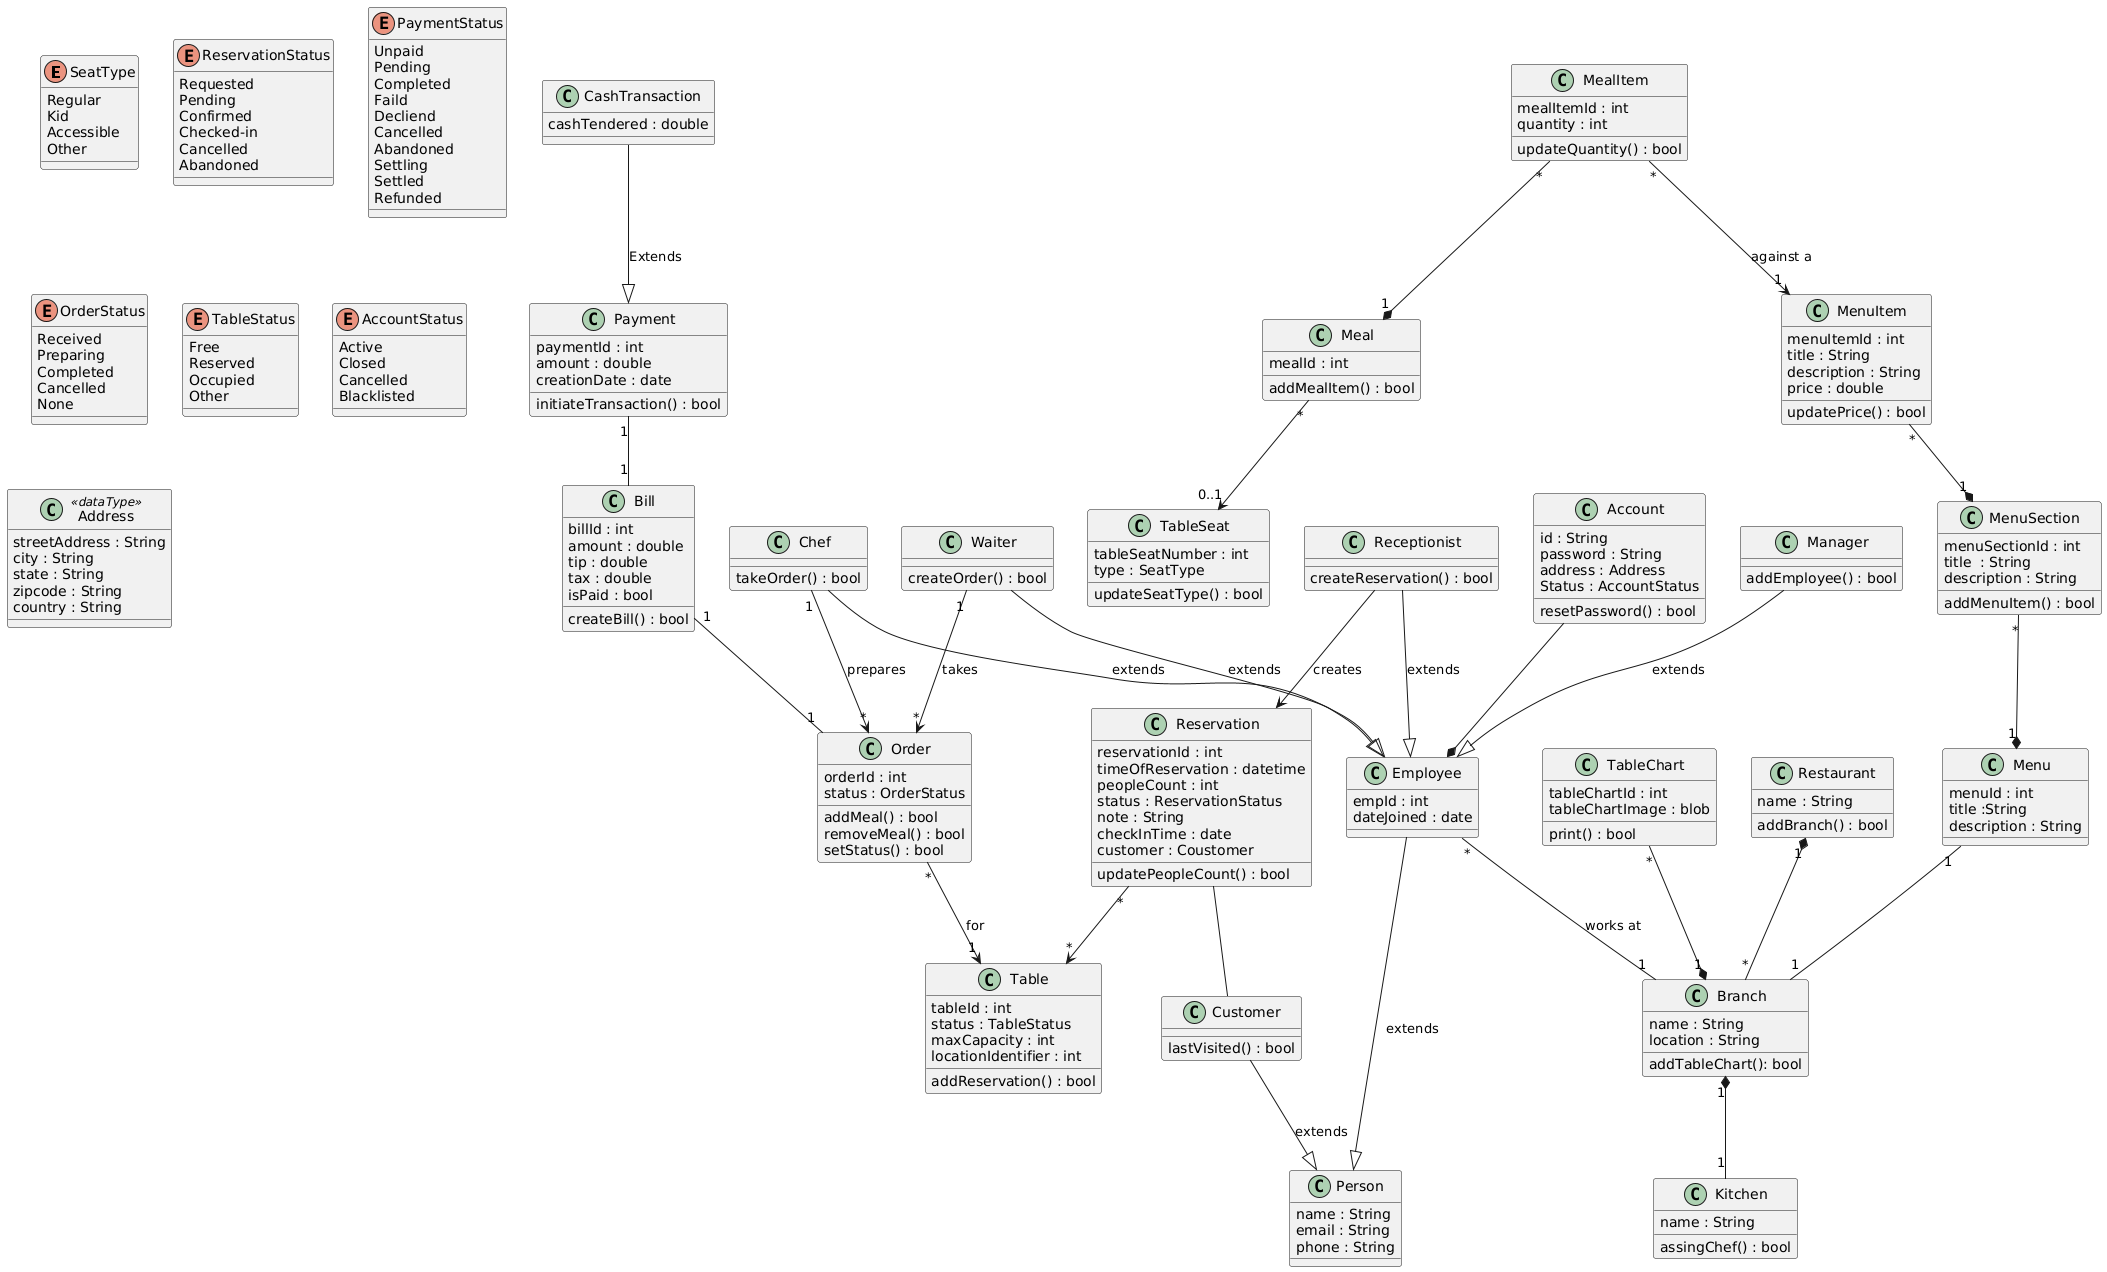

The diagram above was rendered by PlantUML. Its source (embedded in the PNG):
@startuml
enum SeatType {
    Regular
    Kid
    Accessible
    Other
} 
enum ReservationStatus {
    Requested
    Pending
    Confirmed
    Checked-in
    Cancelled
    Abandoned
}
enum PaymentStatus {
  Unpaid
  Pending
  Completed 
  Faild 
  Decliend
  Cancelled
  Abandoned
  Settling
  Settled
  Refunded
}
enum OrderStatus {
    Received
    Preparing
    Completed
    Cancelled
    None
}
enum TableStatus {
    Free
    Reserved
    Occupied
    Other
}
enum AccountStatus {
    Active
    Closed
    Cancelled
    Blacklisted
}
class Address <<dataType>>{
    streetAddress : String
    city : String
    state : String
    zipcode : String
    country : String
}
class Restaurant{
    name : String
    addBranch() : bool
}
class Branch{
    name : String
    location : String
    addTableChart(): bool
}
class Kitchen{
    name : String
    assingChef() : bool
}
class Employee{
    empId : int
    dateJoined : date
}
class Person{
    name : String
    email : String
    phone : String
}
class Account {
    id : String
    password : String
    address : Address
    Status : AccountStatus
    resetPassword() : bool 
}
class Chef{
    takeOrder() : bool
}
class Waiter {
    createOrder() : bool
}
class Receptionist{
    createReservation() : bool
}
class Manager{
    addEmployee() : bool
}
class Customer{
    lastVisited() : bool
}
class TableChart{
    tableChartId : int 
    tableChartImage : blob
    print() : bool
}
class Bill{
    billId : int
    amount : double
    tip : double
    tax : double
    isPaid : bool
    createBill() : bool
}
class Order{
    orderId : int
    status : OrderStatus
    addMeal() : bool
    removeMeal() : bool
    setStatus() : bool
}
class Table{
    tableId : int
    status : TableStatus
    maxCapacity : int
    locationIdentifier : int
    addReservation() : bool
}
class Reservation{
    reservationId : int
    timeOfReservation : datetime
    peopleCount : int
    status : ReservationStatus
    note : String
    checkInTime : date
    customer : Coustomer
    updatePeopleCount() : bool
}
class Payment {
    paymentId : int
    amount : double
    creationDate : date
    initiateTransaction() : bool
}
class CashTransaction { 
    cashTendered : double
}
class Meal {
    mealId : int
    addMealItem() : bool
}
class TableSeat{
    tableSeatNumber : int 
    type : SeatType
    updateSeatType() : bool
} 
class MealItem{
    mealItemId : int
    quantity : int
    updateQuantity() : bool
}
class MenuItem{
    menuItemId : int
    title : String
    description : String
    price : double
    updatePrice() : bool
}
class Menu {
    menuId : int
    title :String
    description : String
}
class MenuSection {
    menuSectionId : int
    title  : String
    description : String
    addMenuItem() : bool
}

Restaurant "1" *-- "*" Branch
Branch "1" *-- "1" Kitchen
TableChart "*" --* "1" Branch
Employee "*" -- "1" Branch : works at
Employee --|> Person : extends
Account --* Employee 
Chef --|> Employee : extends
Waiter --|> Employee : extends
Receptionist --|> Employee : extends
Manager --|> Employee : extends
Chef "1" --> "*" Order : prepares
Waiter "1" --> "*" Order : takes
Receptionist --> Reservation : creates 
Reservation -- Customer
Customer --|> Person : extends
Bill "1" -- "1" Order
Order "*" --> "1" Table : for
Reservation "*" --> "*" Table
Payment "1" -- "1" Bill
CashTransaction --|> Payment : Extends
Menu "1" -- "1" Branch
MenuSection "*" --* "1" Menu
MenuItem "*" --* "1" MenuSection
Meal "*" --> "0..1" TableSeat
MealItem "*" --* "1" Meal
MealItem "*" --> "1" MenuItem : against a
@enduml